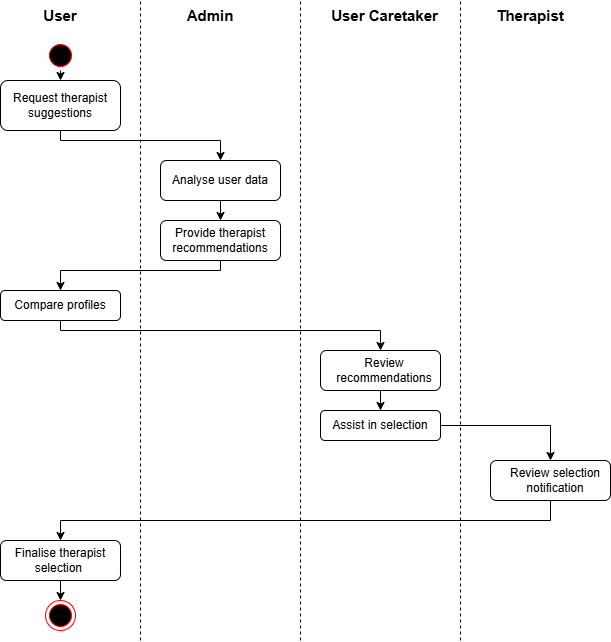

The diagram above was exported from draw.io. Its source (the exported page's mxGraphModel, read from the mxfile embedded in the PNG):
<mxGraphModel dx="880" dy="472" grid="1" gridSize="10" guides="1" tooltips="1" connect="1" arrows="1" fold="1" page="1" pageScale="1" pageWidth="827" pageHeight="1169" math="0" shadow="0">
  <root>
    <mxCell id="0" />
    <mxCell id="1" parent="0" />
    <mxCell id="ENjtyf5NIwfFqfkB0VNB-1" value="" style="endArrow=none;dashed=1;html=1;rounded=0;" edge="1" parent="1">
      <mxGeometry width="50" height="50" relative="1" as="geometry">
        <mxPoint x="200" y="680" as="sourcePoint" />
        <mxPoint x="200" y="40" as="targetPoint" />
        <Array as="points">
          <mxPoint x="200" y="180" />
        </Array>
      </mxGeometry>
    </mxCell>
    <mxCell id="ENjtyf5NIwfFqfkB0VNB-3" value="" style="rounded=1;whiteSpace=wrap;html=1;" vertex="1" parent="1">
      <mxGeometry x="60" y="120" width="120" height="50" as="geometry" />
    </mxCell>
    <mxCell id="ENjtyf5NIwfFqfkB0VNB-29" style="edgeStyle=orthogonalEdgeStyle;rounded=0;orthogonalLoop=1;jettySize=auto;html=1;exitX=0.5;exitY=1;exitDx=0;exitDy=0;entryX=0.5;entryY=0;entryDx=0;entryDy=0;" edge="1" parent="1" source="ENjtyf5NIwfFqfkB0VNB-4" target="ENjtyf5NIwfFqfkB0VNB-5">
      <mxGeometry relative="1" as="geometry" />
    </mxCell>
    <mxCell id="ENjtyf5NIwfFqfkB0VNB-4" value="" style="rounded=1;whiteSpace=wrap;html=1;" vertex="1" parent="1">
      <mxGeometry x="220" y="200" width="120" height="40" as="geometry" />
    </mxCell>
    <mxCell id="ENjtyf5NIwfFqfkB0VNB-31" style="edgeStyle=orthogonalEdgeStyle;rounded=0;orthogonalLoop=1;jettySize=auto;html=1;exitX=0.5;exitY=1;exitDx=0;exitDy=0;entryX=0.5;entryY=0;entryDx=0;entryDy=0;" edge="1" parent="1" source="ENjtyf5NIwfFqfkB0VNB-5" target="ENjtyf5NIwfFqfkB0VNB-16">
      <mxGeometry relative="1" as="geometry">
        <Array as="points">
          <mxPoint x="280" y="310" />
          <mxPoint x="120" y="310" />
        </Array>
      </mxGeometry>
    </mxCell>
    <mxCell id="ENjtyf5NIwfFqfkB0VNB-5" value="" style="rounded=1;whiteSpace=wrap;html=1;" vertex="1" parent="1">
      <mxGeometry x="220" y="260" width="120" height="40" as="geometry" />
    </mxCell>
    <mxCell id="ENjtyf5NIwfFqfkB0VNB-6" value="" style="rounded=1;whiteSpace=wrap;html=1;" vertex="1" parent="1">
      <mxGeometry x="60" y="330" width="120" height="30" as="geometry" />
    </mxCell>
    <mxCell id="ENjtyf5NIwfFqfkB0VNB-7" value="" style="endArrow=none;dashed=1;html=1;rounded=0;" edge="1" parent="1">
      <mxGeometry width="50" height="50" relative="1" as="geometry">
        <mxPoint x="360" y="680" as="sourcePoint" />
        <mxPoint x="360" y="40" as="targetPoint" />
        <Array as="points">
          <mxPoint x="360" y="420" />
          <mxPoint x="360" y="190" />
        </Array>
      </mxGeometry>
    </mxCell>
    <mxCell id="ENjtyf5NIwfFqfkB0VNB-8" value="" style="endArrow=none;dashed=1;html=1;rounded=0;" edge="1" parent="1">
      <mxGeometry width="50" height="50" relative="1" as="geometry">
        <mxPoint x="520" y="680" as="sourcePoint" />
        <mxPoint x="520" y="40" as="targetPoint" />
        <Array as="points">
          <mxPoint x="520" y="424.5" />
          <mxPoint x="520" y="194.5" />
        </Array>
      </mxGeometry>
    </mxCell>
    <mxCell id="ENjtyf5NIwfFqfkB0VNB-34" style="edgeStyle=orthogonalEdgeStyle;rounded=0;orthogonalLoop=1;jettySize=auto;html=1;exitX=0.5;exitY=1;exitDx=0;exitDy=0;entryX=0.5;entryY=0;entryDx=0;entryDy=0;" edge="1" parent="1" source="ENjtyf5NIwfFqfkB0VNB-9" target="ENjtyf5NIwfFqfkB0VNB-18">
      <mxGeometry relative="1" as="geometry" />
    </mxCell>
    <mxCell id="ENjtyf5NIwfFqfkB0VNB-9" value="" style="rounded=1;whiteSpace=wrap;html=1;" vertex="1" parent="1">
      <mxGeometry x="380" y="390" width="120" height="40" as="geometry" />
    </mxCell>
    <mxCell id="ENjtyf5NIwfFqfkB0VNB-35" style="edgeStyle=orthogonalEdgeStyle;rounded=0;orthogonalLoop=1;jettySize=auto;html=1;exitX=1;exitY=0.5;exitDx=0;exitDy=0;entryX=0.5;entryY=0;entryDx=0;entryDy=0;" edge="1" parent="1" source="ENjtyf5NIwfFqfkB0VNB-10" target="ENjtyf5NIwfFqfkB0VNB-11">
      <mxGeometry relative="1" as="geometry" />
    </mxCell>
    <mxCell id="ENjtyf5NIwfFqfkB0VNB-10" value="" style="rounded=1;whiteSpace=wrap;html=1;" vertex="1" parent="1">
      <mxGeometry x="380" y="450" width="120" height="30" as="geometry" />
    </mxCell>
    <mxCell id="ENjtyf5NIwfFqfkB0VNB-36" style="edgeStyle=orthogonalEdgeStyle;rounded=0;orthogonalLoop=1;jettySize=auto;html=1;exitX=0.5;exitY=1;exitDx=0;exitDy=0;entryX=0.5;entryY=0;entryDx=0;entryDy=0;" edge="1" parent="1" source="ENjtyf5NIwfFqfkB0VNB-11" target="ENjtyf5NIwfFqfkB0VNB-12">
      <mxGeometry relative="1" as="geometry" />
    </mxCell>
    <mxCell id="ENjtyf5NIwfFqfkB0VNB-11" value="" style="rounded=1;whiteSpace=wrap;html=1;" vertex="1" parent="1">
      <mxGeometry x="550" y="500" width="120" height="40" as="geometry" />
    </mxCell>
    <mxCell id="ENjtyf5NIwfFqfkB0VNB-38" style="edgeStyle=orthogonalEdgeStyle;rounded=0;orthogonalLoop=1;jettySize=auto;html=1;exitX=0.5;exitY=1;exitDx=0;exitDy=0;" edge="1" parent="1" source="ENjtyf5NIwfFqfkB0VNB-12">
      <mxGeometry relative="1" as="geometry">
        <mxPoint x="120" y="640" as="targetPoint" />
      </mxGeometry>
    </mxCell>
    <mxCell id="ENjtyf5NIwfFqfkB0VNB-12" value="" style="rounded=1;whiteSpace=wrap;html=1;" vertex="1" parent="1">
      <mxGeometry x="60" y="580" width="120" height="40" as="geometry" />
    </mxCell>
    <mxCell id="ENjtyf5NIwfFqfkB0VNB-13" value="Request therapist suggestions" style="text;html=1;align=center;verticalAlign=middle;whiteSpace=wrap;rounded=0;" vertex="1" parent="1">
      <mxGeometry x="70" y="130" width="100" height="30" as="geometry" />
    </mxCell>
    <mxCell id="ENjtyf5NIwfFqfkB0VNB-14" value="Analyse user data" style="text;html=1;align=center;verticalAlign=middle;whiteSpace=wrap;rounded=0;" vertex="1" parent="1">
      <mxGeometry x="230" y="205" width="100" height="30" as="geometry" />
    </mxCell>
    <mxCell id="ENjtyf5NIwfFqfkB0VNB-15" value="Provide therapist recommendations" style="text;html=1;align=center;verticalAlign=middle;whiteSpace=wrap;rounded=0;" vertex="1" parent="1">
      <mxGeometry x="240" y="265" width="80" height="30" as="geometry" />
    </mxCell>
    <mxCell id="ENjtyf5NIwfFqfkB0VNB-32" style="edgeStyle=orthogonalEdgeStyle;rounded=0;orthogonalLoop=1;jettySize=auto;html=1;exitX=0.5;exitY=1;exitDx=0;exitDy=0;entryX=0.5;entryY=0;entryDx=0;entryDy=0;" edge="1" parent="1" source="ENjtyf5NIwfFqfkB0VNB-16" target="ENjtyf5NIwfFqfkB0VNB-9">
      <mxGeometry relative="1" as="geometry">
        <Array as="points">
          <mxPoint x="120" y="370" />
          <mxPoint x="440" y="370" />
        </Array>
      </mxGeometry>
    </mxCell>
    <mxCell id="ENjtyf5NIwfFqfkB0VNB-16" value="Compare profiles" style="text;html=1;align=center;verticalAlign=middle;whiteSpace=wrap;rounded=0;" vertex="1" parent="1">
      <mxGeometry x="70" y="330" width="100" height="30" as="geometry" />
    </mxCell>
    <mxCell id="ENjtyf5NIwfFqfkB0VNB-17" value="Review recommendations" style="text;html=1;align=center;verticalAlign=middle;whiteSpace=wrap;rounded=0;" vertex="1" parent="1">
      <mxGeometry x="414" y="395" width="60" height="30" as="geometry" />
    </mxCell>
    <mxCell id="ENjtyf5NIwfFqfkB0VNB-18" value="Assist in selection" style="text;html=1;align=center;verticalAlign=middle;whiteSpace=wrap;rounded=0;" vertex="1" parent="1">
      <mxGeometry x="390" y="450" width="100" height="30" as="geometry" />
    </mxCell>
    <mxCell id="ENjtyf5NIwfFqfkB0VNB-19" value="Review selection notification" style="text;html=1;align=center;verticalAlign=middle;whiteSpace=wrap;rounded=0;" vertex="1" parent="1">
      <mxGeometry x="560" y="505" width="110" height="30" as="geometry" />
    </mxCell>
    <mxCell id="ENjtyf5NIwfFqfkB0VNB-20" value="Finalise therapist selection&amp;nbsp;" style="text;html=1;align=center;verticalAlign=middle;whiteSpace=wrap;rounded=0;" vertex="1" parent="1">
      <mxGeometry x="60" y="585" width="120" height="30" as="geometry" />
    </mxCell>
    <mxCell id="ENjtyf5NIwfFqfkB0VNB-25" value="" style="endArrow=classic;html=1;rounded=0;exitX=0.5;exitY=1;exitDx=0;exitDy=0;exitPerimeter=0;entryX=0.5;entryY=0;entryDx=0;entryDy=0;" edge="1" parent="1" source="ENjtyf5NIwfFqfkB0VNB-3" target="ENjtyf5NIwfFqfkB0VNB-4">
      <mxGeometry width="50" height="50" relative="1" as="geometry">
        <mxPoint x="390" y="270" as="sourcePoint" />
        <mxPoint x="440" y="220" as="targetPoint" />
        <Array as="points">
          <mxPoint x="120" y="180" />
          <mxPoint x="280" y="180" />
        </Array>
      </mxGeometry>
    </mxCell>
    <mxCell id="ENjtyf5NIwfFqfkB0VNB-45" style="edgeStyle=orthogonalEdgeStyle;rounded=0;orthogonalLoop=1;jettySize=auto;html=1;exitX=0.5;exitY=1;exitDx=0;exitDy=0;entryX=0.5;entryY=0;entryDx=0;entryDy=0;" edge="1" parent="1" source="ENjtyf5NIwfFqfkB0VNB-42" target="ENjtyf5NIwfFqfkB0VNB-3">
      <mxGeometry relative="1" as="geometry" />
    </mxCell>
    <mxCell id="ENjtyf5NIwfFqfkB0VNB-42" value="" style="ellipse;html=1;shape=startState;fillColor=#000000;strokeColor=#ff0000;" vertex="1" parent="1">
      <mxGeometry x="105" y="80" width="30" height="30" as="geometry" />
    </mxCell>
    <mxCell id="ENjtyf5NIwfFqfkB0VNB-46" value="" style="ellipse;html=1;shape=endState;fillColor=#000000;strokeColor=#ff0000;" vertex="1" parent="1">
      <mxGeometry x="105" y="640" width="30" height="30" as="geometry" />
    </mxCell>
    <mxCell id="ENjtyf5NIwfFqfkB0VNB-47" value="&lt;font style=&quot;font-size: 15px;&quot;&gt;&lt;b&gt;User&lt;/b&gt;&lt;/font&gt;" style="text;html=1;align=center;verticalAlign=middle;whiteSpace=wrap;rounded=0;" vertex="1" parent="1">
      <mxGeometry x="90" y="40" width="60" height="30" as="geometry" />
    </mxCell>
    <mxCell id="ENjtyf5NIwfFqfkB0VNB-48" value="&lt;font style=&quot;font-size: 15px;&quot;&gt;&lt;b&gt;Admin&lt;/b&gt;&lt;/font&gt;" style="text;html=1;align=center;verticalAlign=middle;whiteSpace=wrap;rounded=0;" vertex="1" parent="1">
      <mxGeometry x="240" y="40" width="60" height="30" as="geometry" />
    </mxCell>
    <mxCell id="ENjtyf5NIwfFqfkB0VNB-49" value="&lt;font style=&quot;font-size: 15px;&quot;&gt;&lt;b&gt;User Caretaker&lt;/b&gt;&lt;/font&gt;" style="text;html=1;align=center;verticalAlign=middle;whiteSpace=wrap;rounded=0;" vertex="1" parent="1">
      <mxGeometry x="386.5" y="40" width="115" height="30" as="geometry" />
    </mxCell>
    <mxCell id="ENjtyf5NIwfFqfkB0VNB-50" value="&lt;font style=&quot;font-size: 15px;&quot;&gt;&lt;b&gt;Therapist&lt;/b&gt;&lt;/font&gt;" style="text;html=1;align=center;verticalAlign=middle;whiteSpace=wrap;rounded=0;" vertex="1" parent="1">
      <mxGeometry x="560" y="40" width="60" height="30" as="geometry" />
    </mxCell>
  </root>
</mxGraphModel>